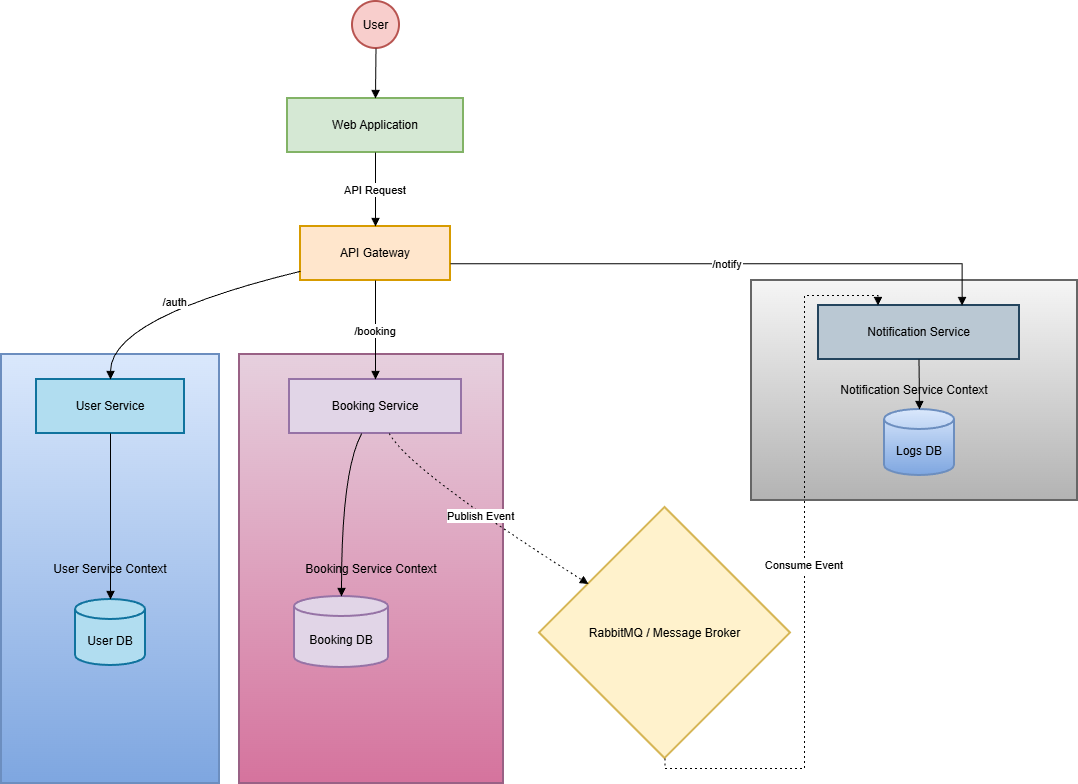

The diagram above was exported from draw.io. Its source (the exported page's mxGraphModel, read from the mxfile embedded in the PNG):
<mxGraphModel dx="1737" dy="980" grid="1" gridSize="10" guides="1" tooltips="1" connect="1" arrows="1" fold="1" page="1" pageScale="1" pageWidth="1169" pageHeight="827" math="0" shadow="0">
  <root>
    <mxCell id="0" />
    <mxCell id="1" parent="0" />
    <mxCell id="vAxIZDjr0DBwHDLbLtMw-18" parent="1" style="whiteSpace=wrap;strokeWidth=2;fillColor=#f5f5f5;strokeColor=#666666;gradientColor=#b3b3b3;" value="Notification Service Context" vertex="1">
      <mxGeometry height="220" width="326" x="790" y="299" as="geometry" />
    </mxCell>
    <mxCell id="vAxIZDjr0DBwHDLbLtMw-19" parent="1" style="whiteSpace=wrap;strokeWidth=2;fillColor=#e6d0de;strokeColor=#996185;gradientColor=#d5739d;" value="Booking Service Context" vertex="1">
      <mxGeometry height="429" width="264" x="278" y="373" as="geometry" />
    </mxCell>
    <mxCell id="vAxIZDjr0DBwHDLbLtMw-20" parent="1" style="whiteSpace=wrap;strokeWidth=2;fillColor=#dae8fc;strokeColor=#6c8ebf;gradientColor=#7ea6e0;" value="User Service Context" vertex="1">
      <mxGeometry height="429" width="218" x="40" y="373" as="geometry" />
    </mxCell>
    <mxCell id="vAxIZDjr0DBwHDLbLtMw-21" parent="1" style="ellipse;aspect=fixed;strokeWidth=2;whiteSpace=wrap;fillColor=#f8cecc;strokeColor=#b85450;" value="User" vertex="1">
      <mxGeometry height="47" width="47" x="391" y="20" as="geometry" />
    </mxCell>
    <mxCell id="vAxIZDjr0DBwHDLbLtMw-22" parent="1" style="whiteSpace=wrap;strokeWidth=2;fillColor=#d5e8d4;strokeColor=#82b366;" value="Web Application" vertex="1">
      <mxGeometry height="54" width="176" x="326" y="117" as="geometry" />
    </mxCell>
    <mxCell id="vAxIZDjr0DBwHDLbLtMw-23" parent="1" style="whiteSpace=wrap;strokeWidth=2;fillColor=#ffe6cc;strokeColor=#d79b00;" value="API Gateway" vertex="1">
      <mxGeometry height="54" width="150" x="339" y="245" as="geometry" />
    </mxCell>
    <mxCell id="vAxIZDjr0DBwHDLbLtMw-24" parent="1" style="whiteSpace=wrap;strokeWidth=2;fillColor=#b1ddf0;strokeColor=#10739e;" value="User Service" vertex="1">
      <mxGeometry height="54" width="148" x="75" y="398" as="geometry" />
    </mxCell>
    <mxCell id="vAxIZDjr0DBwHDLbLtMw-25" parent="1" style="shape=cylinder3;boundedLbl=1;backgroundOutline=1;size=10;strokeWidth=2;whiteSpace=wrap;fillColor=#b1ddf0;strokeColor=#10739e;" value="User DB" vertex="1">
      <mxGeometry height="66" width="70" x="114" y="618" as="geometry" />
    </mxCell>
    <mxCell id="vAxIZDjr0DBwHDLbLtMw-26" parent="1" style="whiteSpace=wrap;strokeWidth=2;fillColor=#e1d5e7;strokeColor=#9673a6;" value="Booking Service" vertex="1">
      <mxGeometry height="54" width="172" x="328" y="398" as="geometry" />
    </mxCell>
    <mxCell id="vAxIZDjr0DBwHDLbLtMw-27" parent="1" style="shape=cylinder3;boundedLbl=1;backgroundOutline=1;size=10;strokeWidth=2;whiteSpace=wrap;fillColor=#e1d5e7;strokeColor=#9673a6;" value="Booking DB" vertex="1">
      <mxGeometry height="71" width="94" x="333" y="615" as="geometry" />
    </mxCell>
    <mxCell id="vAxIZDjr0DBwHDLbLtMw-28" parent="1" style="whiteSpace=wrap;strokeWidth=2;fillColor=#bac8d3;strokeColor=#23445d;" value="Notification Service" vertex="1">
      <mxGeometry height="54" width="201" x="857" y="324" as="geometry" />
    </mxCell>
    <mxCell id="vAxIZDjr0DBwHDLbLtMw-29" parent="1" style="shape=cylinder3;boundedLbl=1;backgroundOutline=1;size=10;strokeWidth=2;whiteSpace=wrap;fillColor=#dae8fc;gradientColor=#7ea6e0;strokeColor=#6c8ebf;" value="Logs DB" vertex="1">
      <mxGeometry height="66" width="70" x="923" y="428" as="geometry" />
    </mxCell>
    <mxCell id="vAxIZDjr0DBwHDLbLtMw-30" parent="1" style="rhombus;strokeWidth=2;whiteSpace=wrap;fillColor=#fff2cc;strokeColor=#d6b656;" value="RabbitMQ / Message Broker" vertex="1">
      <mxGeometry height="251" width="251" x="578" y="526" as="geometry" />
    </mxCell>
    <mxCell id="vAxIZDjr0DBwHDLbLtMw-31" edge="1" parent="1" source="vAxIZDjr0DBwHDLbLtMw-21" style="curved=1;startArrow=none;endArrow=block;exitX=0.49;exitY=1;entryX=0.5;entryY=0;rounded=0;" target="vAxIZDjr0DBwHDLbLtMw-22" value="">
      <mxGeometry relative="1" as="geometry">
        <Array as="points" />
      </mxGeometry>
    </mxCell>
    <mxCell id="vAxIZDjr0DBwHDLbLtMw-32" edge="1" parent="1" source="vAxIZDjr0DBwHDLbLtMw-22" style="curved=1;startArrow=none;endArrow=block;exitX=0.5;exitY=1;entryX=0.5;entryY=0;rounded=0;" target="vAxIZDjr0DBwHDLbLtMw-23" value="API Request">
      <mxGeometry relative="1" as="geometry">
        <Array as="points" />
      </mxGeometry>
    </mxCell>
    <mxCell id="vAxIZDjr0DBwHDLbLtMw-33" edge="1" parent="1" source="vAxIZDjr0DBwHDLbLtMw-23" style="curved=1;startArrow=none;endArrow=block;exitX=0;exitY=0.83;entryX=0.5;entryY=0;rounded=0;" target="vAxIZDjr0DBwHDLbLtMw-24" value="/auth">
      <mxGeometry relative="1" as="geometry">
        <Array as="points">
          <mxPoint x="149" y="336" />
        </Array>
      </mxGeometry>
    </mxCell>
    <mxCell id="vAxIZDjr0DBwHDLbLtMw-34" edge="1" parent="1" source="vAxIZDjr0DBwHDLbLtMw-23" style="curved=1;startArrow=none;endArrow=block;exitX=0.5;exitY=1;entryX=0.5;entryY=0;rounded=0;" target="vAxIZDjr0DBwHDLbLtMw-26" value="/booking">
      <mxGeometry relative="1" as="geometry">
        <Array as="points" />
      </mxGeometry>
    </mxCell>
    <mxCell id="vAxIZDjr0DBwHDLbLtMw-35" edge="1" parent="1" source="vAxIZDjr0DBwHDLbLtMw-23" style="startArrow=none;endArrow=block;exitX=1;exitY=0.69;entryX=0.71;entryY=0.01;rounded=0;edgeStyle=orthogonalEdgeStyle;" target="vAxIZDjr0DBwHDLbLtMw-28" value="/notify">
      <mxGeometry relative="1" as="geometry" />
    </mxCell>
    <mxCell id="vAxIZDjr0DBwHDLbLtMw-36" edge="1" parent="1" source="vAxIZDjr0DBwHDLbLtMw-24" style="curved=1;startArrow=none;endArrow=block;exitX=0.5;exitY=1;entryX=0.5;entryY=0;rounded=0;" target="vAxIZDjr0DBwHDLbLtMw-25" value="">
      <mxGeometry relative="1" as="geometry">
        <Array as="points" />
      </mxGeometry>
    </mxCell>
    <mxCell id="vAxIZDjr0DBwHDLbLtMw-37" edge="1" parent="1" source="vAxIZDjr0DBwHDLbLtMw-26" style="curved=1;startArrow=none;endArrow=block;exitX=0.42;exitY=1;entryX=0.5;entryY=0.01;rounded=0;" target="vAxIZDjr0DBwHDLbLtMw-27" value="">
      <mxGeometry relative="1" as="geometry">
        <Array as="points">
          <mxPoint x="380" y="489" />
        </Array>
      </mxGeometry>
    </mxCell>
    <mxCell id="vAxIZDjr0DBwHDLbLtMw-38" edge="1" parent="1" source="vAxIZDjr0DBwHDLbLtMw-28" style="curved=1;startArrow=none;endArrow=block;exitX=0.5;exitY=1.01;entryX=0.5;entryY=0.01;rounded=0;" target="vAxIZDjr0DBwHDLbLtMw-29" value="">
      <mxGeometry relative="1" as="geometry">
        <Array as="points" />
      </mxGeometry>
    </mxCell>
    <mxCell id="vAxIZDjr0DBwHDLbLtMw-39" edge="1" parent="1" source="vAxIZDjr0DBwHDLbLtMw-26" style="curved=1;dashed=1;dashPattern=2 3;startArrow=none;endArrow=block;exitX=0.58;exitY=1;entryX=0;entryY=0.18;rounded=0;" target="vAxIZDjr0DBwHDLbLtMw-30" value="Publish Event">
      <mxGeometry relative="1" as="geometry">
        <Array as="points">
          <mxPoint x="448" y="489" />
        </Array>
      </mxGeometry>
    </mxCell>
    <mxCell id="vAxIZDjr0DBwHDLbLtMw-40" edge="1" parent="1" source="vAxIZDjr0DBwHDLbLtMw-30" style="dashed=1;dashPattern=2 3;startArrow=none;endArrow=block;exitX=0.5;exitY=1;entryX=0.3;entryY=0.01;rounded=0;edgeStyle=orthogonalEdgeStyle;" target="vAxIZDjr0DBwHDLbLtMw-28" value="Consume Event">
      <mxGeometry relative="1" as="geometry" />
    </mxCell>
  </root>
</mxGraphModel>